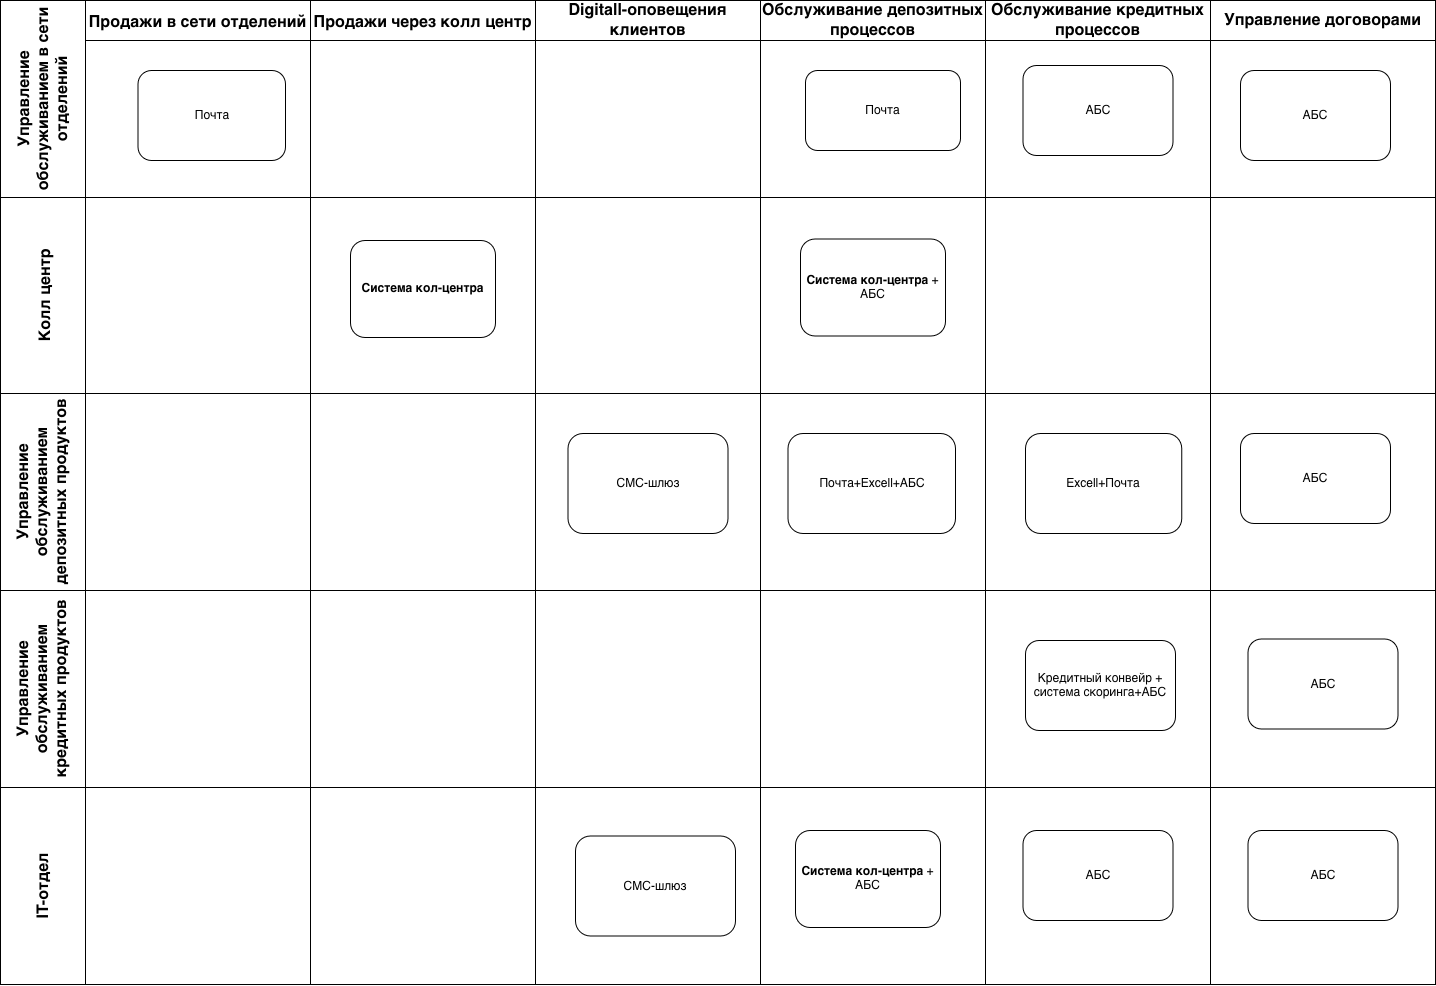

The diagram above was exported from draw.io. Its source (the exported page's mxGraphModel, read from the mxfile embedded in the PNG):
<mxGraphModel dx="1431" dy="966" grid="1" gridSize="10" guides="1" tooltips="1" connect="1" arrows="1" fold="1" page="1" pageScale="1" pageWidth="850" pageHeight="1100" math="0" shadow="0">
  <root>
    <mxCell id="0" />
    <mxCell id="1" parent="0" />
    <mxCell id="MuWkY07MOPptZBv8WzVJ-1" parent="1" style="shape=table;childLayout=tableLayout;startSize=0;collapsible=0;recursiveResize=0;expand=0;fontSize=16;fontStyle=1;" value="" vertex="1">
      <mxGeometry height="984" width="1435" x="45" y="40" as="geometry" />
    </mxCell>
    <mxCell id="MuWkY07MOPptZBv8WzVJ-2" parent="MuWkY07MOPptZBv8WzVJ-1" style="shape=tableRow;horizontal=0;swimlaneHead=0;swimlaneBody=0;top=0;left=0;strokeColor=inherit;bottom=0;right=0;dropTarget=0;fontStyle=1;fillColor=none;points=[[0,0.5],[1,0.5]];portConstraint=eastwest;startSize=85;collapsible=0;recursiveResize=0;expand=0;fontSize=16;whiteSpace=wrap;" value="Управление обслуживанием в сети отделений" vertex="1">
      <mxGeometry height="197" width="1435" as="geometry" />
    </mxCell>
    <mxCell id="MuWkY07MOPptZBv8WzVJ-3" parent="MuWkY07MOPptZBv8WzVJ-2" style="swimlane;swimlaneHead=0;swimlaneBody=0;fontStyle=1;strokeColor=inherit;connectable=0;fillColor=none;startSize=40;collapsible=0;recursiveResize=0;expand=0;fontSize=16;" value="Продажи в сети отделений" vertex="1">
      <mxGeometry height="197" width="225" x="85" as="geometry">
        <mxRectangle height="197" width="225" as="alternateBounds" />
      </mxGeometry>
    </mxCell>
    <mxCell id="MuWkY07MOPptZBv8WzVJ-45" parent="MuWkY07MOPptZBv8WzVJ-3" style="rounded=1;whiteSpace=wrap;html=1;" value="&lt;div&gt;Почта&lt;/div&gt;" vertex="1">
      <mxGeometry height="90" width="147.5" x="52.5" y="70" as="geometry" />
    </mxCell>
    <mxCell id="MuWkY07MOPptZBv8WzVJ-4" parent="MuWkY07MOPptZBv8WzVJ-2" style="swimlane;swimlaneHead=0;swimlaneBody=0;fontStyle=1;strokeColor=inherit;connectable=0;fillColor=none;startSize=40;collapsible=0;recursiveResize=0;expand=0;fontSize=16;" value="Продажи через колл центр" vertex="1">
      <mxGeometry height="197" width="225" x="310" as="geometry">
        <mxRectangle height="197" width="225" as="alternateBounds" />
      </mxGeometry>
    </mxCell>
    <mxCell id="MuWkY07MOPptZBv8WzVJ-5" parent="MuWkY07MOPptZBv8WzVJ-2" style="swimlane;swimlaneHead=0;swimlaneBody=0;fontStyle=1;strokeColor=inherit;connectable=0;fillColor=none;startSize=40;collapsible=0;recursiveResize=0;expand=0;fontSize=16;whiteSpace=wrap;" value="Digitall-оповещения клиентов" vertex="1">
      <mxGeometry height="197" width="225" x="535" as="geometry">
        <mxRectangle height="197" width="225" as="alternateBounds" />
      </mxGeometry>
    </mxCell>
    <mxCell id="MuWkY07MOPptZBv8WzVJ-27" parent="MuWkY07MOPptZBv8WzVJ-2" style="swimlane;swimlaneHead=0;swimlaneBody=0;fontStyle=1;strokeColor=inherit;connectable=0;fillColor=none;startSize=40;collapsible=0;recursiveResize=0;expand=0;fontSize=16;whiteSpace=wrap;" value="Обслуживание депозитных процессов" vertex="1">
      <mxGeometry height="197" width="225" x="760" as="geometry">
        <mxRectangle height="197" width="225" as="alternateBounds" />
      </mxGeometry>
    </mxCell>
    <mxCell id="MuWkY07MOPptZBv8WzVJ-47" parent="MuWkY07MOPptZBv8WzVJ-27" style="rounded=1;whiteSpace=wrap;html=1;" value="Почта" vertex="1">
      <mxGeometry height="80" width="155" x="45" y="70" as="geometry" />
    </mxCell>
    <mxCell id="MuWkY07MOPptZBv8WzVJ-33" parent="MuWkY07MOPptZBv8WzVJ-2" style="swimlane;swimlaneHead=0;swimlaneBody=0;fontStyle=1;strokeColor=inherit;connectable=0;fillColor=none;startSize=40;collapsible=0;recursiveResize=0;expand=0;fontSize=16;whiteSpace=wrap;" value="Обслуживание кредитных процессов" vertex="1">
      <mxGeometry height="197" width="225" x="985" as="geometry">
        <mxRectangle height="197" width="225" as="alternateBounds" />
      </mxGeometry>
    </mxCell>
    <mxCell id="gUMxheXiTg_B7ikuftPU-18" parent="MuWkY07MOPptZBv8WzVJ-33" style="rounded=1;whiteSpace=wrap;html=1;" value="АБС" vertex="1">
      <mxGeometry height="90" width="150" x="37.5" y="65" as="geometry" />
    </mxCell>
    <mxCell id="MuWkY07MOPptZBv8WzVJ-39" parent="MuWkY07MOPptZBv8WzVJ-2" style="swimlane;swimlaneHead=0;swimlaneBody=0;fontStyle=1;strokeColor=inherit;connectable=0;fillColor=none;startSize=40;collapsible=0;recursiveResize=0;expand=0;fontSize=16;whiteSpace=wrap;" value="Управление договорами" vertex="1">
      <mxGeometry height="197" width="225" x="1210" as="geometry">
        <mxRectangle height="197" width="225" as="alternateBounds" />
      </mxGeometry>
    </mxCell>
    <mxCell id="gUMxheXiTg_B7ikuftPU-13" parent="MuWkY07MOPptZBv8WzVJ-39" style="rounded=1;whiteSpace=wrap;html=1;" value="АБС" vertex="1">
      <mxGeometry height="90" width="150" x="30" y="70" as="geometry" />
    </mxCell>
    <mxCell id="MuWkY07MOPptZBv8WzVJ-6" parent="MuWkY07MOPptZBv8WzVJ-1" style="shape=tableRow;horizontal=0;swimlaneHead=0;swimlaneBody=0;top=0;left=0;strokeColor=inherit;bottom=0;right=0;dropTarget=0;fontStyle=1;fillColor=none;points=[[0,0.5],[1,0.5]];portConstraint=eastwest;startSize=85;collapsible=0;recursiveResize=0;expand=0;fontSize=16;" value="Колл центр" vertex="1">
      <mxGeometry height="196" width="1435" y="197" as="geometry" />
    </mxCell>
    <mxCell id="MuWkY07MOPptZBv8WzVJ-7" parent="MuWkY07MOPptZBv8WzVJ-6" style="swimlane;swimlaneHead=0;swimlaneBody=0;fontStyle=1;connectable=0;strokeColor=inherit;fillColor=none;startSize=0;collapsible=0;recursiveResize=0;expand=0;fontSize=16;" value="" vertex="1">
      <mxGeometry height="196" width="225" x="85" as="geometry">
        <mxRectangle height="196" width="225" as="alternateBounds" />
      </mxGeometry>
    </mxCell>
    <mxCell id="MuWkY07MOPptZBv8WzVJ-8" parent="MuWkY07MOPptZBv8WzVJ-6" style="swimlane;swimlaneHead=0;swimlaneBody=0;fontStyle=1;connectable=0;strokeColor=inherit;fillColor=none;startSize=0;collapsible=0;recursiveResize=0;expand=0;fontSize=16;" value="" vertex="1">
      <mxGeometry height="196" width="225" x="310" as="geometry">
        <mxRectangle height="196" width="225" as="alternateBounds" />
      </mxGeometry>
    </mxCell>
    <mxCell id="MuWkY07MOPptZBv8WzVJ-46" parent="MuWkY07MOPptZBv8WzVJ-8" style="rounded=1;whiteSpace=wrap;html=1;" value="&lt;strong&gt;Система кол-центра&lt;/strong&gt;" vertex="1">
      <mxGeometry height="97" width="145" x="40" y="43" as="geometry" />
    </mxCell>
    <mxCell id="MuWkY07MOPptZBv8WzVJ-9" parent="MuWkY07MOPptZBv8WzVJ-6" style="swimlane;swimlaneHead=0;swimlaneBody=0;fontStyle=1;connectable=0;strokeColor=inherit;fillColor=none;startSize=0;collapsible=0;recursiveResize=0;expand=0;fontSize=16;" value="" vertex="1">
      <mxGeometry height="196" width="225" x="535" as="geometry">
        <mxRectangle height="196" width="225" as="alternateBounds" />
      </mxGeometry>
    </mxCell>
    <mxCell id="MuWkY07MOPptZBv8WzVJ-28" parent="MuWkY07MOPptZBv8WzVJ-6" style="swimlane;swimlaneHead=0;swimlaneBody=0;fontStyle=1;connectable=0;strokeColor=inherit;fillColor=none;startSize=0;collapsible=0;recursiveResize=0;expand=0;fontSize=16;" vertex="1">
      <mxGeometry height="196" width="225" x="760" as="geometry">
        <mxRectangle height="196" width="225" as="alternateBounds" />
      </mxGeometry>
    </mxCell>
    <mxCell id="gUMxheXiTg_B7ikuftPU-2" parent="MuWkY07MOPptZBv8WzVJ-28" style="swimlane;swimlaneHead=0;swimlaneBody=0;fontStyle=1;connectable=0;strokeColor=inherit;fillColor=none;startSize=0;collapsible=0;recursiveResize=0;expand=0;fontSize=16;" value="" vertex="1">
      <mxGeometry height="186" width="225" y="-1.5" as="geometry">
        <mxRectangle height="186" width="225" as="alternateBounds" />
      </mxGeometry>
    </mxCell>
    <mxCell id="gUMxheXiTg_B7ikuftPU-3" parent="gUMxheXiTg_B7ikuftPU-2" style="rounded=1;whiteSpace=wrap;html=1;" value="&lt;strong&gt;Система кол-центра&lt;/strong&gt;&amp;nbsp;+ АБС" vertex="1">
      <mxGeometry height="97" width="145" x="40" y="43" as="geometry" />
    </mxCell>
    <mxCell id="MuWkY07MOPptZBv8WzVJ-34" parent="MuWkY07MOPptZBv8WzVJ-6" style="swimlane;swimlaneHead=0;swimlaneBody=0;fontStyle=1;connectable=0;strokeColor=inherit;fillColor=none;startSize=0;collapsible=0;recursiveResize=0;expand=0;fontSize=16;" vertex="1">
      <mxGeometry height="196" width="225" x="985" as="geometry">
        <mxRectangle height="196" width="225" as="alternateBounds" />
      </mxGeometry>
    </mxCell>
    <mxCell id="MuWkY07MOPptZBv8WzVJ-40" parent="MuWkY07MOPptZBv8WzVJ-6" style="swimlane;swimlaneHead=0;swimlaneBody=0;fontStyle=1;connectable=0;strokeColor=inherit;fillColor=none;startSize=0;collapsible=0;recursiveResize=0;expand=0;fontSize=16;" vertex="1">
      <mxGeometry height="196" width="225" x="1210" as="geometry">
        <mxRectangle height="196" width="225" as="alternateBounds" />
      </mxGeometry>
    </mxCell>
    <mxCell id="MuWkY07MOPptZBv8WzVJ-15" parent="MuWkY07MOPptZBv8WzVJ-1" style="shape=tableRow;horizontal=0;swimlaneHead=0;swimlaneBody=0;top=0;left=0;strokeColor=inherit;bottom=0;right=0;dropTarget=0;fontStyle=1;fillColor=none;points=[[0,0.5],[1,0.5]];portConstraint=eastwest;startSize=85;collapsible=0;recursiveResize=0;expand=0;fontSize=16;whiteSpace=wrap;" value="Управление обслуживанием депозитных продуктов" vertex="1">
      <mxGeometry height="197" width="1435" y="393" as="geometry" />
    </mxCell>
    <mxCell id="MuWkY07MOPptZBv8WzVJ-16" parent="MuWkY07MOPptZBv8WzVJ-15" style="swimlane;swimlaneHead=0;swimlaneBody=0;fontStyle=1;connectable=0;strokeColor=inherit;fillColor=none;startSize=0;collapsible=0;recursiveResize=0;expand=0;fontSize=16;" vertex="1">
      <mxGeometry height="197" width="225" x="85" as="geometry">
        <mxRectangle height="197" width="225" as="alternateBounds" />
      </mxGeometry>
    </mxCell>
    <mxCell id="MuWkY07MOPptZBv8WzVJ-17" parent="MuWkY07MOPptZBv8WzVJ-15" style="swimlane;swimlaneHead=0;swimlaneBody=0;fontStyle=1;connectable=0;strokeColor=inherit;fillColor=none;startSize=0;collapsible=0;recursiveResize=0;expand=0;fontSize=16;" vertex="1">
      <mxGeometry height="197" width="225" x="310" as="geometry">
        <mxRectangle height="197" width="225" as="alternateBounds" />
      </mxGeometry>
    </mxCell>
    <mxCell id="MuWkY07MOPptZBv8WzVJ-18" parent="MuWkY07MOPptZBv8WzVJ-15" style="swimlane;swimlaneHead=0;swimlaneBody=0;fontStyle=1;connectable=0;strokeColor=inherit;fillColor=none;startSize=0;collapsible=0;recursiveResize=0;expand=0;fontSize=16;" vertex="1">
      <mxGeometry height="197" width="225" x="535" as="geometry">
        <mxRectangle height="197" width="225" as="alternateBounds" />
      </mxGeometry>
    </mxCell>
    <mxCell id="MuWkY07MOPptZBv8WzVJ-48" parent="MuWkY07MOPptZBv8WzVJ-18" style="rounded=1;whiteSpace=wrap;html=1;" value="СМС-шлюз" vertex="1">
      <mxGeometry height="100" width="160" x="32.5" y="40" as="geometry" />
    </mxCell>
    <mxCell id="MuWkY07MOPptZBv8WzVJ-30" parent="MuWkY07MOPptZBv8WzVJ-15" style="swimlane;swimlaneHead=0;swimlaneBody=0;fontStyle=1;connectable=0;strokeColor=inherit;fillColor=none;startSize=0;collapsible=0;recursiveResize=0;expand=0;fontSize=16;" vertex="1">
      <mxGeometry height="197" width="225" x="760" as="geometry">
        <mxRectangle height="197" width="225" as="alternateBounds" />
      </mxGeometry>
    </mxCell>
    <mxCell id="gUMxheXiTg_B7ikuftPU-4" parent="MuWkY07MOPptZBv8WzVJ-30" style="swimlane;swimlaneHead=0;swimlaneBody=0;fontStyle=1;connectable=0;strokeColor=inherit;fillColor=none;startSize=0;collapsible=0;recursiveResize=0;expand=0;fontSize=16;" vertex="1">
      <mxGeometry height="187" width="225" x="-5" as="geometry">
        <mxRectangle height="187" width="225" as="alternateBounds" />
      </mxGeometry>
    </mxCell>
    <mxCell id="gUMxheXiTg_B7ikuftPU-5" parent="gUMxheXiTg_B7ikuftPU-4" style="rounded=1;whiteSpace=wrap;html=1;" value="Почта+Excell+АБС" vertex="1">
      <mxGeometry height="100" width="167.5" x="32.5" y="40" as="geometry" />
    </mxCell>
    <mxCell id="MuWkY07MOPptZBv8WzVJ-36" parent="MuWkY07MOPptZBv8WzVJ-15" style="swimlane;swimlaneHead=0;swimlaneBody=0;fontStyle=1;connectable=0;strokeColor=inherit;fillColor=none;startSize=0;collapsible=0;recursiveResize=0;expand=0;fontSize=16;" vertex="1">
      <mxGeometry height="197" width="225" x="985" as="geometry">
        <mxRectangle height="197" width="225" as="alternateBounds" />
      </mxGeometry>
    </mxCell>
    <mxCell id="gUMxheXiTg_B7ikuftPU-11" parent="MuWkY07MOPptZBv8WzVJ-36" style="rounded=1;whiteSpace=wrap;html=1;" value="Excell+Почта" vertex="1">
      <mxGeometry height="100" width="156.25" x="40" y="40" as="geometry" />
    </mxCell>
    <mxCell id="MuWkY07MOPptZBv8WzVJ-42" parent="MuWkY07MOPptZBv8WzVJ-15" style="swimlane;swimlaneHead=0;swimlaneBody=0;fontStyle=1;connectable=0;strokeColor=inherit;fillColor=none;startSize=0;collapsible=0;recursiveResize=0;expand=0;fontSize=16;" vertex="1">
      <mxGeometry height="197" width="225" x="1210" as="geometry">
        <mxRectangle height="197" width="225" as="alternateBounds" />
      </mxGeometry>
    </mxCell>
    <mxCell id="gUMxheXiTg_B7ikuftPU-8" parent="MuWkY07MOPptZBv8WzVJ-42" style="rounded=1;whiteSpace=wrap;html=1;" value="АБС" vertex="1">
      <mxGeometry height="90" width="150" x="30" y="40" as="geometry" />
    </mxCell>
    <mxCell id="MuWkY07MOPptZBv8WzVJ-19" parent="MuWkY07MOPptZBv8WzVJ-1" style="shape=tableRow;horizontal=0;swimlaneHead=0;swimlaneBody=0;top=0;left=0;strokeColor=inherit;bottom=0;right=0;dropTarget=0;fontStyle=1;fillColor=none;points=[[0,0.5],[1,0.5]];portConstraint=eastwest;startSize=85;collapsible=0;recursiveResize=0;expand=0;fontSize=16;whiteSpace=wrap;" value="Управление обслуживанием кредитных продуктов" vertex="1">
      <mxGeometry height="197" width="1435" y="590" as="geometry" />
    </mxCell>
    <mxCell id="MuWkY07MOPptZBv8WzVJ-20" parent="MuWkY07MOPptZBv8WzVJ-19" style="swimlane;swimlaneHead=0;swimlaneBody=0;fontStyle=1;connectable=0;strokeColor=inherit;fillColor=none;startSize=0;collapsible=0;recursiveResize=0;expand=0;fontSize=16;" vertex="1">
      <mxGeometry height="197" width="225" x="85" as="geometry">
        <mxRectangle height="197" width="225" as="alternateBounds" />
      </mxGeometry>
    </mxCell>
    <mxCell id="MuWkY07MOPptZBv8WzVJ-21" parent="MuWkY07MOPptZBv8WzVJ-19" style="swimlane;swimlaneHead=0;swimlaneBody=0;fontStyle=1;connectable=0;strokeColor=inherit;fillColor=none;startSize=0;collapsible=0;recursiveResize=0;expand=0;fontSize=16;" vertex="1">
      <mxGeometry height="197" width="225" x="310" as="geometry">
        <mxRectangle height="197" width="225" as="alternateBounds" />
      </mxGeometry>
    </mxCell>
    <mxCell id="MuWkY07MOPptZBv8WzVJ-22" parent="MuWkY07MOPptZBv8WzVJ-19" style="swimlane;swimlaneHead=0;swimlaneBody=0;fontStyle=1;connectable=0;strokeColor=inherit;fillColor=none;startSize=0;collapsible=0;recursiveResize=0;expand=0;fontSize=16;" vertex="1">
      <mxGeometry height="197" width="225" x="535" as="geometry">
        <mxRectangle height="197" width="225" as="alternateBounds" />
      </mxGeometry>
    </mxCell>
    <mxCell id="MuWkY07MOPptZBv8WzVJ-31" parent="MuWkY07MOPptZBv8WzVJ-19" style="swimlane;swimlaneHead=0;swimlaneBody=0;fontStyle=1;connectable=0;strokeColor=inherit;fillColor=none;startSize=0;collapsible=0;recursiveResize=0;expand=0;fontSize=16;" vertex="1">
      <mxGeometry height="197" width="225" x="760" as="geometry">
        <mxRectangle height="197" width="225" as="alternateBounds" />
      </mxGeometry>
    </mxCell>
    <mxCell id="MuWkY07MOPptZBv8WzVJ-37" parent="MuWkY07MOPptZBv8WzVJ-19" style="swimlane;swimlaneHead=0;swimlaneBody=0;fontStyle=1;connectable=0;strokeColor=inherit;fillColor=none;startSize=0;collapsible=0;recursiveResize=0;expand=0;fontSize=16;" vertex="1">
      <mxGeometry height="197" width="225" x="985" as="geometry">
        <mxRectangle height="197" width="225" as="alternateBounds" />
      </mxGeometry>
    </mxCell>
    <mxCell id="gUMxheXiTg_B7ikuftPU-10" parent="MuWkY07MOPptZBv8WzVJ-37" style="rounded=1;whiteSpace=wrap;html=1;" value="Кредитный конвейр + система скоринга+АБС" vertex="1">
      <mxGeometry height="90" width="150" x="40" y="50" as="geometry" />
    </mxCell>
    <mxCell id="MuWkY07MOPptZBv8WzVJ-43" parent="MuWkY07MOPptZBv8WzVJ-19" style="swimlane;swimlaneHead=0;swimlaneBody=0;fontStyle=1;connectable=0;strokeColor=inherit;fillColor=none;startSize=0;collapsible=0;recursiveResize=0;expand=0;fontSize=16;" vertex="1">
      <mxGeometry height="197" width="225" x="1210" as="geometry">
        <mxRectangle height="197" width="225" as="alternateBounds" />
      </mxGeometry>
    </mxCell>
    <mxCell id="gUMxheXiTg_B7ikuftPU-12" parent="MuWkY07MOPptZBv8WzVJ-43" style="rounded=1;whiteSpace=wrap;html=1;" value="АБС" vertex="1">
      <mxGeometry height="90" width="150" x="37.5" y="48.5" as="geometry" />
    </mxCell>
    <mxCell id="c0XsTTVrB7wsIxbbmmQP-1" parent="MuWkY07MOPptZBv8WzVJ-1" style="shape=tableRow;horizontal=0;swimlaneHead=0;swimlaneBody=0;top=0;left=0;strokeColor=inherit;bottom=0;right=0;dropTarget=0;fontStyle=1;fillColor=none;points=[[0,0.5],[1,0.5]];portConstraint=eastwest;startSize=85;collapsible=0;recursiveResize=0;expand=0;fontSize=16;whiteSpace=wrap;" value="IT-отдел" vertex="1">
      <mxGeometry height="197" width="1435" y="787" as="geometry" />
    </mxCell>
    <mxCell id="c0XsTTVrB7wsIxbbmmQP-2" parent="c0XsTTVrB7wsIxbbmmQP-1" style="swimlane;swimlaneHead=0;swimlaneBody=0;fontStyle=1;connectable=0;strokeColor=inherit;fillColor=none;startSize=0;collapsible=0;recursiveResize=0;expand=0;fontSize=16;" vertex="1">
      <mxGeometry height="197" width="225" x="85" as="geometry">
        <mxRectangle height="197" width="225" as="alternateBounds" />
      </mxGeometry>
    </mxCell>
    <mxCell id="c0XsTTVrB7wsIxbbmmQP-3" parent="c0XsTTVrB7wsIxbbmmQP-1" style="swimlane;swimlaneHead=0;swimlaneBody=0;fontStyle=1;connectable=0;strokeColor=inherit;fillColor=none;startSize=0;collapsible=0;recursiveResize=0;expand=0;fontSize=16;" vertex="1">
      <mxGeometry height="197" width="225" x="310" as="geometry">
        <mxRectangle height="197" width="225" as="alternateBounds" />
      </mxGeometry>
    </mxCell>
    <mxCell id="c0XsTTVrB7wsIxbbmmQP-4" parent="c0XsTTVrB7wsIxbbmmQP-1" style="swimlane;swimlaneHead=0;swimlaneBody=0;fontStyle=1;connectable=0;strokeColor=inherit;fillColor=none;startSize=0;collapsible=0;recursiveResize=0;expand=0;fontSize=16;" vertex="1">
      <mxGeometry height="197" width="225" x="535" as="geometry">
        <mxRectangle height="197" width="225" as="alternateBounds" />
      </mxGeometry>
    </mxCell>
    <mxCell id="c0XsTTVrB7wsIxbbmmQP-11" parent="c0XsTTVrB7wsIxbbmmQP-4" style="rounded=1;whiteSpace=wrap;html=1;" value="СМС-шлюз" vertex="1">
      <mxGeometry height="100" width="160" x="40" y="48.5" as="geometry" />
    </mxCell>
    <mxCell id="c0XsTTVrB7wsIxbbmmQP-5" parent="c0XsTTVrB7wsIxbbmmQP-1" style="swimlane;swimlaneHead=0;swimlaneBody=0;fontStyle=1;connectable=0;strokeColor=inherit;fillColor=none;startSize=0;collapsible=0;recursiveResize=0;expand=0;fontSize=16;" vertex="1">
      <mxGeometry height="197" width="225" x="760" as="geometry">
        <mxRectangle height="197" width="225" as="alternateBounds" />
      </mxGeometry>
    </mxCell>
    <mxCell id="c0XsTTVrB7wsIxbbmmQP-8" parent="c0XsTTVrB7wsIxbbmmQP-5" style="rounded=1;whiteSpace=wrap;html=1;" value="&lt;strong&gt;Система кол-центра&lt;/strong&gt;&amp;nbsp;+ АБС" vertex="1">
      <mxGeometry height="97" width="145" x="35" y="43" as="geometry" />
    </mxCell>
    <mxCell id="c0XsTTVrB7wsIxbbmmQP-6" parent="c0XsTTVrB7wsIxbbmmQP-1" style="swimlane;swimlaneHead=0;swimlaneBody=0;fontStyle=1;connectable=0;strokeColor=inherit;fillColor=none;startSize=0;collapsible=0;recursiveResize=0;expand=0;fontSize=16;" vertex="1">
      <mxGeometry height="197" width="225" x="985" as="geometry">
        <mxRectangle height="197" width="225" as="alternateBounds" />
      </mxGeometry>
    </mxCell>
    <mxCell id="c0XsTTVrB7wsIxbbmmQP-9" parent="c0XsTTVrB7wsIxbbmmQP-6" style="rounded=1;whiteSpace=wrap;html=1;" value="АБС" vertex="1">
      <mxGeometry height="90" width="150" x="37.5" y="43" as="geometry" />
    </mxCell>
    <mxCell id="c0XsTTVrB7wsIxbbmmQP-7" parent="c0XsTTVrB7wsIxbbmmQP-1" style="swimlane;swimlaneHead=0;swimlaneBody=0;fontStyle=1;connectable=0;strokeColor=inherit;fillColor=none;startSize=0;collapsible=0;recursiveResize=0;expand=0;fontSize=16;" vertex="1">
      <mxGeometry height="197" width="225" x="1210" as="geometry">
        <mxRectangle height="197" width="225" as="alternateBounds" />
      </mxGeometry>
    </mxCell>
    <mxCell id="c0XsTTVrB7wsIxbbmmQP-10" parent="c0XsTTVrB7wsIxbbmmQP-7" style="rounded=1;whiteSpace=wrap;html=1;" value="АБС" vertex="1">
      <mxGeometry height="90" width="150" x="37.5" y="43" as="geometry" />
    </mxCell>
  </root>
</mxGraphModel>